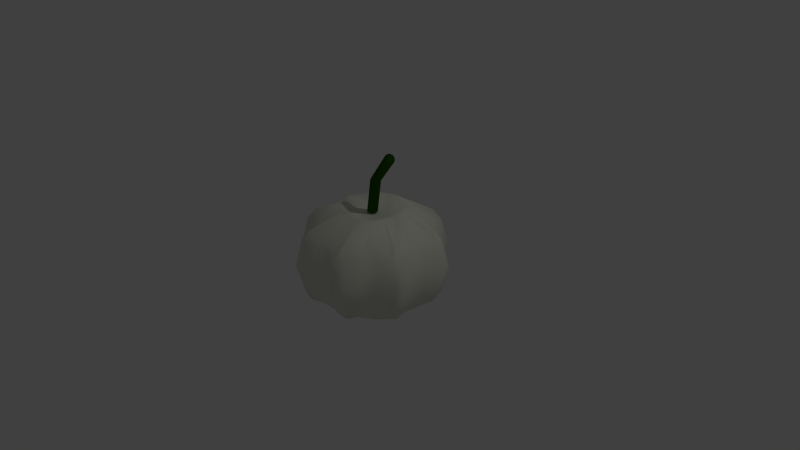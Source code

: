 # Source: pumpkin.blend  (saved by Blender 2.76.0; exported with 4.5.12 LTS)
import bpy
from mathutils import Matrix  # noqa: F401  (used for matrix-valued properties, if any)

bpy.ops.wm.read_factory_settings(use_empty=True)
scene = bpy.context.scene
scene.name = 'Scene'

# ---- collections
col_collection_1 = bpy.data.collections.new('Collection 1'); scene.collection.children.link(col_collection_1)

# ---- materials (node trees are filled in below, after node groups)
mat_green = bpy.data.materials.new('green')
mat_green.alpha_threshold = 0.0
mat_green.use_transparent_shadow = False
mat_green.diffuse_color = (0.02015, 0.09463, 0.0, 1.0)
mat_green.specular_color = (0.0, 0.1679, 0.0004994)
mat_green.roughness = 0.5
mat_body = bpy.data.materials.new('body')
mat_body.alpha_threshold = 0.0
mat_body.use_transparent_shadow = False
mat_body.diffuse_color = (0.7899, 0.8133, 0.694, 1.0)
mat_body.specular_color = (0.0, 0.0, 0.0)
mat_body.roughness = 0.5
mat_body.specular_intensity = 1.0

# ---- material node trees

# ---- world
world_world = bpy.data.worlds.new('World'); scene.world = world_world
world_world.color = (0.05088, 0.05088, 0.05088)
world_world.use_sun_shadow = False
world_world.sun_shadow_jitter_overblur = 0.0
world_world.cycles.sampling_method = 'MANUAL'
world_world.cycles.sample_map_resolution = 256

# ---- cameras
cam_camera = bpy.data.cameras.new('Camera')
cam_camera.clip_end = 100.0
cam_camera.lens = 35.0
cam_camera.sensor_width = 32.0
cam_camera.sensor_height = 18.0
cam_camera.ortho_scale = 7.314
cam_camera.dof.focus_distance = 0.0
cam_camera.dof.aperture_fstop = 128.0

# ---- lights
light_lamp = bpy.data.lights.new('Lamp', 'POINT')
light_lamp.transmission_factor = 0.0
light_lamp.cutoff_distance = 30.0
light_lamp.energy = 100.0
light_lamp.shadow_buffer_clip_start = 1.001
light_lamp.shadow_soft_size = 0.1
light_lamp.shadow_maximum_resolution = 0.006
light_lamp.use_absolute_resolution = True
light_lamp.cycles.use_multiple_importance_sampling = False

# ---- meshes
me_cylinder2_default = bpy.data.meshes.new('Cylinder2_default')
me_cylinder2_default.from_pydata([(0.3613, 1.363, -0.04835), (0.3561, 1.383, -0.06474), (0.3456, 1.406, -0.07273), (0.3313, 1.429, -0.07109), (0.3154, 1.447, -0.06007), (0.3003, 1.458, -0.04136), (0.2885, 1.461, -0.0178), (0.2815, 1.455, 0.007019), (0.2806, 1.44, 0.02932), (0.2858, 1.42, 0.04571), (0.2963, 1.397, 0.0537), (0.3106, 1.375, 0.05206), (0.3265, 1.357, 0.04104), (0.3415, 1.345, 0.02233), (0.3534, 1.343, -0.001226), (0.3604, 1.349, -0.02605), (0.2015, 1.086, 0.04349), (0.1944, 1.095, 0.01947), (0.1986, 1.079, 0.06897), (0.186, 1.076, 0.09203), (0.1658, 1.075, 0.1092), (0.1409, 1.079, 0.1178), (0.1152, 1.085, 0.1165), (0.09258, 1.094, 0.1056), (0.07647, 1.103, 0.08673), (0.06934, 1.112, 0.06271), (0.07227, 1.119, 0.03723), (0.08482, 1.122, 0.01417), (0.1051, 1.123, -0.00297), (0.13, 1.119, -0.01157), (0.1557, 1.113, -0.01033), (0.1783, 1.104, 0.0005744), (0.068, 0.6162, -3.234e-18), (0.06282, 0.6162, 0.02602), (0.04808, 0.6162, 0.04808), (0.02602, 0.6162, 0.06282), (-3.787e-17, 0.6162, 0.068), (-0.02602, 0.6162, 0.06282), (-0.04808, 0.6162, 0.04808), (-0.06282, 0.6162, 0.02602), (-0.068, 0.6162, 5.094e-18), (-0.06282, 0.6162, -0.02602), (-0.04808, 0.6162, -0.04808), (-0.02602, 0.6162, -0.06282), (-5.453e-17, 0.6162, -0.068), (0.02602, 0.6162, -0.06282), (0.04808, 0.6162, -0.04808), (0.06282, 0.6162, -0.02602)], [], [(0, 1, 2, 3, 4, 5, 6, 7, 8, 9, 10, 11, 12, 13, 14, 15), (0, 16, 17, 1), (15, 18, 16, 0), (14, 19, 18, 15), (13, 20, 19, 14), (12, 21, 20, 13), (11, 22, 21, 12), (10, 23, 22, 11), (9, 24, 23, 10), (8, 25, 24, 9), (7, 26, 25, 8), (6, 27, 26, 7), (5, 28, 27, 6), (4, 29, 28, 5), (3, 30, 29, 4), (2, 31, 30, 3), (1, 17, 31, 2), (32, 16, 18, 33), (33, 34, 35, 36, 37, 38, 39, 40, 41, 42, 43, 44, 45, 46, 47, 32), (33, 18, 19, 34), (34, 19, 20, 35), (35, 20, 21, 36), (36, 21, 22, 37), (37, 22, 23, 38), (38, 23, 24, 39), (39, 24, 25, 40), (40, 25, 26, 41), (41, 26, 27, 42), (42, 27, 28, 43), (43, 28, 29, 44), (44, 29, 30, 45), (45, 30, 31, 46), (46, 31, 17, 47), (47, 17, 16, 32)])
me_cylinder2_default.polygons.foreach_set('use_smooth', [True] * 34)
me_cylinder2_default.materials.append(mat_green)
me_cylinder2_default.materials.append(None)
me_cylinder2_default.use_remesh_preserve_volume = False
me_cylinder2_default.use_remesh_preserve_attributes = False
me_cylinder2_default.use_mirror_vertex_groups = False
me_cylinder2_default.update()
me_cylinder2_default.normals_split_custom_set([tuple(v) for v in zip(*[iter([0.9567, -0.2261, -0.1835, 0.8648, -0.1598, -0.476, 0.6986, -0.01503, -0.7154, 0.4531, 0.2007, -0.8686, 0.1416, 0.4626, -0.8752, -0.1788, 0.7071, -0.6841, -0.4137, 0.8539, -0.3158, -0.4925, 0.8613, 0.1248, -0.4028, 0.7526, 0.521, -0.1806, 0.5807, 0.7938, 0.1019, 0.399, 0.9113, 0.3703, 0.2407, 0.8972, 0.5918, 0.1087, 0.7987, 0.7673, -0.009613, 0.6412, 0.899, -0.1212, 0.4208, 0.9692, -0.2069, 0.1337, 0.9567, -0.2261, -0.1835, 0.8827, -0.4178, -0.2153, 0.7162, -0.3586, -0.5987, 0.8648, -0.1598, -0.476, 0.9692, -0.2069, 0.1337, 0.8993, -0.3893, 0.1991, 0.8827, -0.4178, -0.2153, 0.9567, -0.2261, -0.1835, 0.899, -0.1212, 0.4208, 0.7721, -0.306, 0.557, 0.8993, -0.3893, 0.1991, 0.9692, -0.2069, 0.1337, 0.7673, -0.009613, 0.6412, 0.5399, -0.1987, 0.8179, 0.7721, -0.306, 0.557, 0.899, -0.1212, 0.4208, 0.5918, 0.1087, 0.7987, 0.2367, -0.07605, 0.9686, 0.5399, -0.1987, 0.8179, 0.7673, -0.009613, 0.6412, 0.3703, 0.2407, 0.8972, -0.1061, 0.06049, 0.9925, 0.2367, -0.07605, 0.9686, 0.5918, 0.1087, 0.7987, 0.1019, 0.399, 0.9113, -0.4451, 0.201, 0.8726, -0.1061, 0.06049, 0.9925, 0.3703, 0.2407, 0.8972, -0.1806, 0.5807, 0.7938, -0.7223, 0.3236, 0.6112, -0.4451, 0.201, 0.8726, 0.1019, 0.399, 0.9113, -0.4028, 0.7526, 0.521, -0.8822, 0.4017, 0.2458, -0.7223, 0.3236, 0.6112, -0.1806, 0.5807, 0.7938, -0.4925, 0.8613, 0.1248, -0.8953, 0.4169, -0.1569, -0.8822, 0.4017, 0.2458, -0.4028, 0.7526, 0.521, -0.4137, 0.8539, -0.3158, -0.7677, 0.3655, -0.5264, -0.8953, 0.4169, -0.1569, -0.4925, 0.8613, 0.1248, -0.1788, 0.7071, -0.6841, -0.5302, 0.2559, -0.8084, -0.7677, 0.3655, -0.5264, -0.4137, 0.8539, -0.3158, 0.1416, 0.4626, -0.8752, -0.2229, 0.1045, -0.9692, -0.5302, 0.2559, -0.8084, -0.1788, 0.7071, -0.6841, 0.4531, 0.2007, -0.8686, 0.1138, -0.06696, -0.9912, -0.2229, 0.1045, -0.9692, 0.1416, 0.4626, -0.8752, 0.6986, -0.01503, -0.7154, 0.441, -0.2331, -0.8667, 0.1138, -0.06696, -0.9912, 0.4531, 0.2007, -0.8686, 0.8648, -0.1598, -0.476, 0.7162, -0.3586, -0.5987, 0.441, -0.2331, -0.8667, 0.6986, -0.01503, -0.7154, 0.7876, -0.6118, -0.07349, 0.8827, -0.4178, -0.2153, 0.8993, -0.3893, 0.1991, 0.7324, -0.6333, 0.2501, 0.7324, -0.6333, 0.2501, 0.5772, -0.628, 0.522, 0.3399, -0.598, 0.7259, 0.04197, -0.5469, 0.8362, -0.2841, -0.4807, 0.8296, -0.5942, -0.4076, 0.6934, -0.8355, -0.3374, 0.4338, -0.9559, -0.2815, 0.0836, -0.9214, -0.2505, -0.2971, -0.7315, -0.2515, -0.6338, -0.4234, -0.2851, -0.8599, -0.06017, -0.3454, -0.9365, 0.2886, -0.4214, -0.8597, 0.5651, -0.4994, -0.6568, 0.7349, -0.5661, -0.3733, 0.7876, -0.6118, -0.07349, 0.7324, -0.6333, 0.2501, 0.8993, -0.3893, 0.1991, 0.7721, -0.306, 0.557, 0.5772, -0.628, 0.522, 0.5772, -0.628, 0.522, 0.7721, -0.306, 0.557, 0.5399, -0.1987, 0.8179, 0.3399, -0.598, 0.7259, 0.3399, -0.598, 0.7259, 0.5399, -0.1987, 0.8179, 0.2367, -0.07605, 0.9686, 0.04197, -0.5469, 0.8362, 0.04197, -0.5469, 0.8362, 0.2367, -0.07605, 0.9686, -0.1061, 0.06049, 0.9925, -0.2841, -0.4807, 0.8296, -0.2841, -0.4807, 0.8296, -0.1061, 0.06049, 0.9925, -0.4451, 0.201, 0.8726, -0.5942, -0.4076, 0.6934, -0.5942, -0.4076, 0.6934, -0.4451, 0.201, 0.8726, -0.7223, 0.3236, 0.6112, -0.8355, -0.3374, 0.4338, -0.8355, -0.3374, 0.4338, -0.7223, 0.3236, 0.6112, -0.8822, 0.4017, 0.2458, -0.9559, -0.2815, 0.0836, -0.9559, -0.2815, 0.0836, -0.8822, 0.4017, 0.2458, -0.8953, 0.4169, -0.1569, -0.9214, -0.2505, -0.2971, -0.9214, -0.2505, -0.2971, -0.8953, 0.4169, -0.1569, -0.7677, 0.3655, -0.5264, -0.7315, -0.2515, -0.6338, -0.7315, -0.2515, -0.6338, -0.7677, 0.3655, -0.5264, -0.5302, 0.2559, -0.8084, -0.4234, -0.2851, -0.8599, -0.4234, -0.2851, -0.8599, -0.5302, 0.2559, -0.8084, -0.2229, 0.1045, -0.9692, -0.06017, -0.3454, -0.9365, -0.06017, -0.3454, -0.9365, -0.2229, 0.1045, -0.9692, 0.1138, -0.06696, -0.9912, 0.2886, -0.4214, -0.8597, 0.2886, -0.4214, -0.8597, 0.1138, -0.06696, -0.9912, 0.441, -0.2331, -0.8667, 0.5651, -0.4994, -0.6568, 0.5651, -0.4994, -0.6568, 0.441, -0.2331, -0.8667, 0.7162, -0.3586, -0.5987, 0.7349, -0.5661, -0.3733, 0.7349, -0.5661, -0.3733, 0.7162, -0.3586, -0.5987, 0.8827, -0.4178, -0.2153, 0.7876, -0.6118, -0.07349])] * 3)])
me_cylinder1_default = bpy.data.meshes.new('Cylinder1_default')
me_cylinder1_default.from_pydata([(0.3813, 0.6791, 0.1579), (0.2018, 0.5922, 0.0836), (0.1871, 0.5942, 0.1871), (0.3068, 0.684, 0.3068), (0.7538, 0.4976, 0.3122), (0.8674, 0.3701, 0.2872), (0.7931, 0.372, 0.0764), (0.6822, 0.5072, -1.403e-19), (0.4339, 0.684, -9.368e-19), (0.2645, 0.5942, -2.992e-17), (0.7931, 0.372, -0.0764), (0.8674, 0.3701, -0.2872), (0.7538, 0.4976, -0.3122), (0.3813, 0.6791, -0.1579), (0.2018, 0.5922, -0.0836), (0.8164, 0.3701, -0.4102), (0.6148, 0.372, -0.5068), (0.4824, 0.5072, -0.4824), (0.3068, 0.684, -0.3068), (0.1871, 0.5942, -0.1871), (0.5068, 0.372, -0.6148), (0.4102, 0.3701, -0.8164), (0.3122, 0.4976, -0.7538), (0.1579, 0.6791, -0.3813), (0.0836, 0.5922, -0.2018), (0.2872, 0.3701, -0.8674), (0.0764, 0.372, -0.7931), (-8.106e-17, 0.5072, -0.6822), (-5.349e-17, 0.684, -0.4339), (-2.451e-17, 0.5942, -0.2645), (-0.0764, 0.372, -0.7931), (-0.2872, 0.3701, -0.8674), (-0.3122, 0.4976, -0.7538), (-0.1579, 0.6791, -0.3813), (-0.0836, 0.5922, -0.2018), (-0.4102, 0.3701, -0.8164), (-0.5068, 0.372, -0.6148), (-0.4824, 0.5072, -0.4824), (-0.3068, 0.684, -0.3068), (-0.1871, 0.5942, -0.1871), (-0.6148, 0.372, -0.5068), (-0.8164, 0.3701, -0.4102), (-0.7538, 0.4976, -0.3122), (-0.3813, 0.6791, -0.1579), (-0.2018, 0.5922, -0.0836), (-0.8674, 0.3701, -0.2872), (-0.7931, 0.372, -0.0764), (-0.6822, 0.5072, 5.147e-17), (-0.4339, 0.684, 3.783e-17), (-0.2645, 0.5942, 1.274e-17), (-0.7931, 0.372, 0.0764), (-0.8674, 0.3701, 0.2872), (-0.7538, 0.4976, 0.3122), (-0.3813, 0.6791, 0.1579), (-0.2018, 0.5922, 0.0836), (-0.8164, 0.3701, 0.4102), (-0.6148, 0.372, 0.5068), (-0.4824, 0.5072, 0.4824), (-0.3068, 0.684, 0.3068), (-0.1871, 0.5942, 0.1871), (-0.5068, 0.372, 0.6148), (-0.4102, 0.3701, 0.8164), (-0.3122, 0.4976, 0.7538), (-0.1579, 0.6791, 0.3813), (-0.0836, 0.5922, 0.2018), (-0.2872, 0.3701, 0.8674), (-0.0764, 0.372, 0.7931), (4.009e-18, 0.5072, 0.6822), (2.842e-18, 0.684, 0.4339), (2.842e-18, 0.5942, 0.2645), (0.0764, 0.372, 0.7931), (0.2872, 0.3701, 0.8674), (0.3122, 0.4976, 0.7538), (0.1579, 0.6791, 0.3813), (0.0836, 0.5922, 0.2018), (0.4102, 0.3701, 0.8164), (0.5068, 0.372, 0.6148), (0.4824, 0.5072, 0.4824), (0.6148, 0.372, 0.5068), (0.8164, 0.3701, 0.4102), (0.1837, -0.6039, -3.862e-09), (0.7092, -0.5025, -3.756e-18), (0.7938, -0.3723, 0.0764), (0.8668, -0.3691, 0.287), (0.7721, -0.4898, 0.3198), (0.147, -0.6039, 0.06089), (0.1299, -0.6039, 0.1299), (0.06089, -0.6039, 0.147), (-4.967e-09, -0.6039, 0.1837), (-0.06089, -0.6039, 0.147), (-0.1299, -0.6039, 0.1299), (-0.147, -0.6039, 0.06089), (-0.1837, -0.6039, -8.829e-09), (-0.147, -0.6039, -0.06089), (-0.1299, -0.6039, -0.1299), (-0.06089, -0.6039, -0.147), (-8.515e-17, -0.6039, -0.1837), (0.06089, -0.6039, -0.147), (0.1299, -0.6039, -0.1299), (0.147, -0.6039, -0.06089), (0.8159, -0.3691, 0.41), (0.6153, -0.3723, 0.5073), (0.5015, -0.5025, 0.5015), (0.5073, -0.3723, 0.6153), (0.41, -0.3691, 0.8159), (0.3198, -0.4898, 0.7721), (0.287, -0.3691, 0.8668), (0.0764, -0.3723, 0.7938), (5.916e-18, -0.5025, 0.7092), (-0.0764, -0.3723, 0.7938), (-0.287, -0.3691, 0.8668), (-0.3198, -0.4898, 0.7721), (-0.41, -0.3691, 0.8159), (-0.5073, -0.3723, 0.6153), (-0.5015, -0.5025, 0.5015), (-0.6153, -0.3723, 0.5073), (-0.8159, -0.3691, 0.41), (-0.7721, -0.4898, 0.3198), (-0.8668, -0.3691, 0.287), (-0.7938, -0.3723, 0.0764), (-0.7092, -0.5025, 4.115e-17), (-0.7938, -0.3723, -0.0764), (-0.8668, -0.3691, -0.287), (-0.7721, -0.4898, -0.3198), (-0.8159, -0.3691, -0.41), (-0.6153, -0.3723, -0.5073), (-0.5015, -0.5025, -0.5015), (-0.5073, -0.3723, -0.6153), (-0.41, -0.3691, -0.8159), (-0.3198, -0.4898, -0.7721), (-0.287, -0.3691, -0.8668), (-0.0764, -0.3723, -0.7938), (-7.98e-17, -0.5025, -0.7092), (0.0764, -0.3723, -0.7938), (0.287, -0.3691, -0.8668), (0.3198, -0.4898, -0.7721), (0.41, -0.3691, -0.8159), (0.5073, -0.3723, -0.6153), (0.5015, -0.5025, -0.5015), (0.6153, -0.3723, -0.5073), (0.8159, -0.3691, -0.41), (0.7721, -0.4898, -0.3198), (0.8668, -0.3691, -0.287), (0.7938, -0.3723, -0.0764), (-0.5592, 0.0, 0.6942), (0.9601, 0.0, -0.3072), (0.5592, 0.0, -0.6942), (0.9601, 0.0, 0.3072), (0.8961, 0.0, 0.4617), (0.09551, 0.0, 0.8863), (-0.9601, 0.0, -0.3072), (-0.09551, 0.0, -0.8863), (0.3072, 0.0, 0.9601), (-0.5592, 0.0, -0.6942), (-0.3072, 0.0, 0.9601), (-0.9601, 0.0, 0.3072), (-0.3072, 0.0, -0.9601), (0.4617, 0.0, -0.8961), (0.8863, 0.0, 0.09551), (-0.4617, 0.0, -0.8961), (0.6942, 0.0, 0.5592), (-0.6942, 0.0, 0.5592), (-0.09551, 0.0, 0.8863), (-0.8863, 0.0, 0.09551), (0.8961, 0.0, -0.4617), (0.6942, 0.0, -0.5592), (-0.8961, 0.0, -0.4617), (0.4617, 0.0, 0.8961), (-0.4617, 0.0, 0.8961), (0.3072, 0.0, -0.9601), (-0.8961, 0.0, 0.4617), (0.8863, 0.0, -0.09551), (-0.8863, 0.0, -0.09551), (-0.6942, 0.0, -0.5592), (0.09551, 0.0, -0.8863), (0.5592, 0.0, 0.6942), (0.1936, -0.6594, -0.4673), (0.365, -0.6626, -0.365), (0.1936, -0.6594, 0.4673), (1.294e-17, -0.6626, 0.5162), (-0.4673, -0.6594, 0.1936), (-0.5162, -0.6626, -6.551e-10), (0.365, -0.6626, 0.365), (0.4673, -0.6594, -0.1936), (-0.365, -0.6626, 0.365), (-0.365, -0.6626, -0.365), (-0.1936, -0.6594, -0.4673), (0.4673, -0.6594, 0.1936), (-9.978e-17, -0.6626, -0.5162), (-0.4673, -0.6594, -0.1936), (-0.1936, -0.6594, 0.4673), (0.5162, -0.6626, -6.551e-10)], [], [(0, 1, 2, 3), (0, 4, 5, 6, 7, 8), (8, 9, 1, 0), (8, 7, 10, 11, 12, 13), (13, 14, 9, 8), (13, 12, 15, 16, 17, 18), (18, 19, 14, 13), (18, 17, 20, 21, 22, 23), (23, 24, 19, 18), (23, 22, 25, 26, 27, 28), (28, 29, 24, 23), (28, 27, 30, 31, 32, 33), (33, 34, 29, 28), (33, 32, 35, 36, 37, 38), (38, 39, 34, 33), (38, 37, 40, 41, 42, 43), (43, 44, 39, 38), (43, 42, 45, 46, 47, 48), (48, 49, 44, 43), (48, 47, 50, 51, 52, 53), (53, 54, 49, 48), (53, 52, 55, 56, 57, 58), (58, 59, 54, 53), (58, 57, 60, 61, 62, 63), (63, 64, 59, 58), (63, 62, 65, 66, 67, 68), (68, 69, 64, 63), (68, 67, 70, 71, 72, 73), (73, 74, 69, 68), (73, 72, 75, 76, 77, 3), (3, 2, 74, 73), (3, 77, 78, 79, 4, 0), (191, 81, 82, 83, 84, 187), (85, 86, 87, 88, 89, 90, 91, 92, 93, 94, 95, 96, 97, 98, 99, 80), (187, 84, 100, 101, 102, 182), (182, 102, 103, 104, 105, 178), (178, 105, 106, 107, 108, 179), (179, 108, 109, 110, 111, 190), (190, 111, 112, 113, 114, 184), (184, 114, 115, 116, 117, 180), (180, 117, 118, 119, 120, 181), (181, 120, 121, 122, 123, 189), (189, 123, 124, 125, 126, 185), (185, 126, 127, 128, 129, 186), (186, 129, 130, 131, 132, 188), (188, 132, 133, 134, 135, 176), (176, 135, 136, 137, 138, 177), (177, 138, 139, 140, 141, 183), (183, 141, 142, 143, 81, 191), (9, 14, 19, 24, 29, 34, 39, 44, 49, 54, 59, 64, 69, 74, 2, 1), (4, 79, 5), (71, 75, 72), (62, 61, 65), (154, 168, 112, 110), (51, 55, 52), (170, 155, 118, 116), (42, 41, 45), (32, 31, 35), (159, 156, 130, 128), (21, 25, 22), (11, 15, 12), (145, 171, 143, 142), (164, 145, 142, 140), (148, 147, 5, 79), (83, 100, 84), (147, 158, 6, 5), (152, 167, 75, 71), (105, 104, 106), (167, 175, 76, 75), (111, 110, 112), (154, 162, 66, 65), (116, 118, 117), (170, 161, 56, 55), (166, 150, 45, 41), (123, 122, 124), (150, 172, 46, 45), (129, 128, 130), (159, 153, 36, 35), (157, 169, 25, 21), (134, 136, 135), (169, 174, 26, 25), (140, 142, 141), (164, 165, 16, 15), (7, 6, 10), (77, 76, 78), (160, 101, 100, 148), (67, 66, 70), (149, 162, 109, 107), (149, 107, 106, 152), (56, 60, 57), (144, 113, 112, 168), (46, 50, 47), (163, 119, 118, 155), (36, 40, 37), (173, 125, 124, 166), (26, 30, 27), (151, 174, 133, 131), (151, 131, 130, 156), (17, 16, 20), (146, 165, 139, 137), (146, 137, 136, 157), (158, 171, 10, 6), (143, 82, 81), (175, 160, 78, 76), (102, 101, 103), (108, 107, 109), (161, 144, 60, 56), (113, 115, 114), (172, 163, 50, 46), (119, 121, 120), (153, 173, 40, 36), (126, 125, 127), (132, 131, 133), (138, 137, 139), (127, 125, 173, 153), (121, 119, 163, 172), (115, 113, 144, 161), (103, 101, 160, 175), (82, 143, 171, 158), (20, 146, 157, 21), (20, 16, 165, 146), (30, 151, 156, 31), (30, 26, 174, 151), (40, 173, 166, 41), (50, 163, 155, 51), (60, 144, 168, 61), (70, 149, 152, 71), (70, 66, 162, 149), (78, 160, 148, 79), (140, 139, 165, 164), (134, 133, 174, 169), (136, 134, 169, 157), (128, 127, 153, 159), (122, 121, 172, 150), (124, 122, 150, 166), (116, 115, 161, 170), (110, 109, 162, 154), (104, 103, 175, 167), (106, 104, 167, 152), (83, 82, 158, 147), (100, 83, 147, 148), (15, 11, 145, 164), (11, 10, 171, 145), (35, 31, 156, 159), (55, 51, 155, 170), (65, 61, 168, 154), (98, 97, 176, 177), (88, 87, 178, 179), (92, 91, 180, 181), (87, 86, 182, 178), (99, 98, 177, 183), (91, 90, 184, 180), (95, 94, 185, 186), (86, 85, 187, 182), (96, 95, 186, 188), (94, 93, 189, 185), (90, 89, 190, 184), (97, 96, 188, 176), (85, 80, 191, 187), (80, 99, 183, 191), (89, 88, 179, 190), (93, 92, 181, 189)])
me_cylinder1_default.polygons.foreach_set('use_smooth', [True] * 162)
_uv = me_cylinder1_default.uv_layers.new(name='UVMap')
_uv.uv.foreach_set('vector', [0.3666, 0.5944, 0.3171, 0.5944, 0.3366, 0.5697, 0.3671, 0.5564, 0.6391, 0.1511, 0.7579, 0.1152, 0.7695, 0.1234, 0.7607, 0.1579, 0.7423, 0.1708, 0.6841, 0.1697, 0.3671, 0.6324, 0.3366, 0.6191, 0.3171, 0.5944, 0.3666, 0.5944, 0.6841, 0.1697, 0.7423, 0.1708, 0.7603, 0.1844, 0.7678, 0.2191, 0.7559, 0.2269, 0.6384, 0.1868, 0.3388, 0.6576, 0.3032, 0.62, 0.3366, 0.6191, 0.3671, 0.6324, 0.6384, 0.1868, 0.7559, 0.2269, 0.7606, 0.2402, 0.7334, 0.2631, 0.7109, 0.2629, 0.6642, 0.2282, 0.3124, 0.6843, 0.3002, 0.6533, 0.3032, 0.62, 0.3388, 0.6576, 0.6642, 0.2282, 0.7109, 0.2629, 0.7176, 0.2844, 0.7035, 0.3171, 0.6893, 0.3164, 0.6171, 0.2155, 0.2751, 0.6826, 0.2752, 0.6313, 0.3002, 0.6533, 0.3124, 0.6843, 0.6171, 0.2155, 0.6893, 0.3164, 0.6854, 0.33, 0.6499, 0.3328, 0.6317, 0.3196, 0.6139, 0.2642, 0.2378, 0.6835, 0.2504, 0.6531, 0.2752, 0.6313, 0.2751, 0.6826, 0.6139, 0.2642, 0.6317, 0.3196, 0.6247, 0.3409, 0.5942, 0.3593, 0.5831, 0.3505, 0.5831, 0.2264, 0.2124, 0.6566, 0.2477, 0.6208, 0.2504, 0.6531, 0.2378, 0.6835, 0.5831, 0.2264, 0.5831, 0.3505, 0.5719, 0.3593, 0.5414, 0.3409, 0.5344, 0.3196, 0.5522, 0.2642, 0.1854, 0.6313, 0.2155, 0.6187, 0.2477, 0.6208, 0.2124, 0.6566, 0.5522, 0.2642, 0.5344, 0.3196, 0.5162, 0.3328, 0.4807, 0.33, 0.4768, 0.3164, 0.549, 0.2155, 0.1865, 0.5944, 0.2362, 0.5944, 0.2155, 0.6187, 0.1854, 0.6313, 0.549, 0.2155, 0.4768, 0.3164, 0.4626, 0.3171, 0.4485, 0.2844, 0.4552, 0.2629, 0.5019, 0.2282, 0.1854, 0.5575, 0.2155, 0.5701, 0.2362, 0.5944, 0.1865, 0.5944, 0.5019, 0.2282, 0.4552, 0.2629, 0.4327, 0.2631, 0.4055, 0.2402, 0.4102, 0.2269, 0.5277, 0.1868, 0.2124, 0.5322, 0.2477, 0.568, 0.2155, 0.5701, 0.1854, 0.5575, 0.5277, 0.1868, 0.4102, 0.2269, 0.3983, 0.2191, 0.4059, 0.1844, 0.4238, 0.1708, 0.482, 0.1697, 0.2378, 0.5052, 0.2504, 0.5357, 0.2477, 0.568, 0.2124, 0.5322, 0.482, 0.1697, 0.4238, 0.1708, 0.4054, 0.1579, 0.3966, 0.1234, 0.4082, 0.1152, 0.527, 0.1511, 0.2751, 0.5062, 0.2752, 0.5575, 0.2504, 0.5357, 0.2378, 0.5052, 0.527, 0.1511, 0.4082, 0.1152, 0.403, 0.102, 0.4293, 0.07794, 0.4522, 0.07705, 0.4998, 0.1106, 0.3124, 0.5045, 0.3002, 0.5355, 0.2752, 0.5575, 0.2751, 0.5062, 0.4998, 0.1106, 0.4522, 0.07705, 0.4439, 0.05555, 0.4554, 0.01912, 0.4717, 0.0167, 0.5453, 0.1237, 0.3388, 0.5312, 0.3032, 0.5688, 0.3002, 0.5355, 0.3124, 0.5045, 0.6208, 0.1237, 0.6944, 0.0167, 0.7108, 0.01912, 0.7222, 0.05555, 0.7139, 0.07705, 0.6663, 0.1106, 0.3671, 0.5564, 0.3366, 0.5697, 0.3032, 0.5688, 0.3388, 0.5312, 0.6663, 0.1106, 0.7139, 0.07705, 0.7368, 0.07794, 0.7632, 0.102, 0.7579, 0.1152, 0.6391, 0.1511, 0.3301, 0.1962, 0.3685, 0.1945, 0.3865, 0.2069, 0.3963, 0.2426, 0.3846, 0.2519, 0.3087, 0.2316, 0.1073, 0.597, 0.1095, 0.604, 0.103, 0.6073, 0.09964, 0.6139, 0.09263, 0.6116, 0.08563, 0.6139, 0.08229, 0.6073, 0.07573, 0.604, 0.07801, 0.597, 0.07573, 0.59, 0.08229, 0.5866, 0.08563, 0.5801, 0.09263, 0.5824, 0.09964, 0.5801, 0.103, 0.5866, 0.1095, 0.59, 0.3087, 0.2316, 0.3846, 0.2519, 0.3901, 0.2657, 0.3638, 0.2918, 0.3419, 0.2936, 0.3096, 0.2729, 0.3096, 0.2729, 0.3419, 0.2936, 0.3497, 0.3142, 0.3376, 0.35, 0.3219, 0.3516, 0.2718, 0.2888, 0.1246, 0.2888, 0.07451, 0.3516, 0.05888, 0.35, 0.04671, 0.3142, 0.05456, 0.2936, 0.08687, 0.2729, 0.08687, 0.2729, 0.05456, 0.2936, 0.03264, 0.2918, 0.006339, 0.2657, 0.01188, 0.2519, 0.08768, 0.2316, 0.08768, 0.2316, 0.01188, 0.2519, 0.0001483, 0.2426, 0.00991, 0.2069, 0.02796, 0.1945, 0.06634, 0.1962, 0.06634, 0.1962, 0.02796, 0.1945, 0.01107, 0.1806, 0.00447, 0.1442, 0.01696, 0.136, 0.0907, 0.1628, 0.0907, 0.1628, 0.01696, 0.136, 0.01267, 0.1217, 0.04114, 0.09801, 0.06303, 0.09822, 0.0935, 0.1216, 0.0935, 0.1216, 0.06303, 0.09822, 0.05717, 0.07712, 0.07265, 0.04351, 0.08759, 0.04396, 0.1326, 0.1082, 0.1326, 0.1082, 0.08759, 0.04396, 0.09228, 0.02977, 0.1292, 0.02672, 0.147, 0.03945, 0.1585, 0.07609, 0.1585, 0.07609, 0.147, 0.03945, 0.1543, 0.01881, 0.1862, 0.0001484, 0.1982, 0.009082, 0.1982, 0.08755, 0.1982, 0.08755, 0.1982, 0.009082, 0.2102, 0.0001483, 0.2422, 0.01881, 0.2495, 0.03945, 0.2379, 0.07609, 0.2379, 0.07609, 0.2495, 0.03945, 0.2673, 0.02672, 0.3041, 0.02977, 0.3088, 0.04396, 0.2638, 0.1082, 0.2638, 0.1082, 0.3088, 0.04396, 0.3238, 0.04351, 0.3393, 0.07712, 0.3334, 0.09822, 0.3029, 0.1216, 0.3029, 0.1216, 0.3334, 0.09822, 0.3553, 0.09801, 0.3838, 0.1217, 0.3795, 0.136, 0.3057, 0.1628, 0.3057, 0.1628, 0.3795, 0.136, 0.392, 0.1442, 0.3854, 0.1806, 0.3685, 0.1945, 0.3301, 0.1962, 0.3366, 0.6191, 0.3032, 0.62, 0.3002, 0.6533, 0.2752, 0.6313, 0.2504, 0.6531, 0.2477, 0.6208, 0.2155, 0.6187, 0.2362, 0.5944, 0.2155, 0.5701, 0.2477, 0.568, 0.2504, 0.5357, 0.2752, 0.5575, 0.3002, 0.5355, 0.3032, 0.5688, 0.3366, 0.5697, 0.3171, 0.5944, 0.7579, 0.1152, 0.7632, 0.102, 0.7695, 0.1234, 0.4554, 0.01912, 0.472, 0.0001483, 0.4717, 0.0167, 0.4082, 0.1152, 0.3966, 0.1234, 0.403, 0.102, 0.1251, 0.4358, 0.1496, 0.4358, 0.1496, 0.5042, 0.1251, 0.5042, 0.4055, 0.2402, 0.3983, 0.2191, 0.4102, 0.2269, 0.2501, 0.4358, 0.2746, 0.4358, 0.2746, 0.5042, 0.2501, 0.5042, 0.4768, 0.3164, 0.4807, 0.33, 0.4626, 0.3171, 0.5831, 0.3505, 0.5942, 0.3593, 0.5719, 0.3593, 0.5, 0.4358, 0.5245, 0.4358, 0.5245, 0.5042, 0.5, 0.5042, 0.7035, 0.3171, 0.6854, 0.33, 0.6893, 0.3164, 0.7678, 0.2191, 0.7606, 0.2402, 0.7559, 0.2269, 0.7744, 0.4358, 0.8116, 0.4358, 0.8116, 0.5042, 0.7744, 0.5042, 0.7499, 0.4358, 0.7744, 0.4358, 0.7744, 0.5042, 0.7499, 0.5042, 0.8994, 0.4358, 0.8749, 0.4358, 0.8749, 0.3674, 0.8994, 0.3674, 0.3963, 0.2426, 0.3901, 0.2657, 0.3846, 0.2519, 0.8749, 0.4358, 0.8377, 0.4358, 0.8377, 0.3674, 0.8749, 0.3674, 0.02467, 0.4358, 0.0001483, 0.4358, 0.0001483, 0.3674, 0.02467, 0.3674, 0.07451, 0.3516, 0.07707, 0.3671, 0.05888, 0.35, 0.9999, 0.4358, 0.9627, 0.4358, 0.9627, 0.3674, 0.9999, 0.3674, 0.01188, 0.2519, 0.006339, 0.2657, 0.0001483, 0.2426, 0.1251, 0.4358, 0.08797, 0.4358, 0.08797, 0.3674, 0.1251, 0.3674, 0.00447, 0.1442, 0.01267, 0.1217, 0.01696, 0.136, 0.2501, 0.4358, 0.2129, 0.4358, 0.2129, 0.3674, 0.2501, 0.3674, 0.3996, 0.4358, 0.375, 0.4358, 0.375, 0.3674, 0.3996, 0.3674, 0.08759, 0.04396, 0.07265, 0.04351, 0.09228, 0.02977, 0.375, 0.4358, 0.3379, 0.4358, 0.3379, 0.3674, 0.375, 0.3674, 0.1982, 0.009082, 0.1862, 0.0001484, 0.2102, 0.0001483, 0.5, 0.4358, 0.4629, 0.4358, 0.4629, 0.3674, 0.5, 0.3674, 0.6495, 0.4358, 0.625, 0.4358, 0.625, 0.3674, 0.6495, 0.3674, 0.3041, 0.02977, 0.3238, 0.04351, 0.3088, 0.04396, 0.625, 0.4358, 0.5878, 0.4358, 0.5878, 0.3674, 0.625, 0.3674, 0.3838, 0.1217, 0.392, 0.1442, 0.3795, 0.136, 0.7499, 0.4358, 0.7128, 0.4358, 0.7128, 0.3674, 0.7499, 0.3674, 0.7423, 0.1708, 0.7607, 0.1579, 0.7603, 0.1844, 0.7139, 0.07705, 0.7222, 0.05555, 0.7368, 0.07794, 0.9366, 0.4358, 0.9366, 0.5042, 0.8994, 0.5042, 0.8994, 0.4358, 0.4522, 0.07705, 0.4293, 0.07794, 0.4439, 0.05555, 0.06181, 0.4358, 0.08797, 0.4358, 0.08797, 0.5042, 0.06181, 0.5042, 0.06181, 0.4358, 0.06181, 0.5042, 0.02467, 0.5042, 0.02467, 0.4358, 0.4059, 0.1844, 0.4054, 0.1579, 0.4238, 0.1708, 0.1868, 0.4358, 0.1868, 0.5042, 0.1496, 0.5042, 0.1496, 0.4358, 0.4485, 0.2844, 0.4327, 0.2631, 0.4552, 0.2629, 0.3117, 0.4358, 0.3117, 0.5042, 0.2746, 0.5042, 0.2746, 0.4358, 0.5414, 0.3409, 0.5162, 0.3328, 0.5344, 0.3196, 0.4367, 0.4358, 0.4367, 0.5042, 0.3996, 0.5042, 0.3996, 0.4358, 0.6499, 0.3328, 0.6247, 0.3409, 0.6317, 0.3196, 0.5617, 0.4358, 0.5878, 0.4358, 0.5878, 0.5042, 0.5617, 0.5042, 0.5617, 0.4358, 0.5617, 0.5042, 0.5245, 0.5042, 0.5245, 0.4358, 0.7109, 0.2629, 0.7334, 0.2631, 0.7176, 0.2844, 0.6866, 0.4358, 0.7128, 0.4358, 0.7128, 0.5042, 0.6866, 0.5042, 0.6866, 0.4358, 0.6866, 0.5042, 0.6495, 0.5042, 0.6495, 0.4358, 0.8377, 0.4358, 0.8116, 0.4358, 0.8116, 0.3674, 0.8377, 0.3674, 0.3854, 0.1806, 0.3865, 0.2069, 0.3685, 0.1945, 0.9627, 0.4358, 0.9366, 0.4358, 0.9366, 0.3674, 0.9627, 0.3674, 0.3419, 0.2936, 0.3638, 0.2918, 0.3497, 0.3142, 0.05456, 0.2936, 0.04671, 0.3142, 0.03264, 0.2918, 0.2129, 0.4358, 0.1868, 0.4358, 0.1868, 0.3674, 0.2129, 0.3674, 0.00991, 0.2069, 0.01107, 0.1806, 0.02796, 0.1945, 0.3379, 0.4358, 0.3117, 0.4358, 0.3117, 0.3674, 0.3379, 0.3674, 0.04114, 0.09801, 0.05717, 0.07712, 0.06303, 0.09822, 0.4629, 0.4358, 0.4367, 0.4358, 0.4367, 0.3674, 0.4629, 0.3674, 0.147, 0.03945, 0.1292, 0.02672, 0.1543, 0.01881, 0.2495, 0.03945, 0.2422, 0.01881, 0.2673, 0.02672, 0.3334, 0.09822, 0.3393, 0.07712, 0.3553, 0.09801, 0.4629, 0.5042, 0.4367, 0.5042, 0.4367, 0.4358, 0.4629, 0.4358, 0.3379, 0.5042, 0.3117, 0.5042, 0.3117, 0.4358, 0.3379, 0.4358, 0.2129, 0.5042, 0.1868, 0.5042, 0.1868, 0.4358, 0.2129, 0.4358, 0.9627, 0.5042, 0.9366, 0.5042, 0.9366, 0.4358, 0.9627, 0.4358, 0.8377, 0.5042, 0.8116, 0.5042, 0.8116, 0.4358, 0.8377, 0.4358, 0.6866, 0.3674, 0.6866, 0.4358, 0.6495, 0.4358, 0.6495, 0.3674, 0.6866, 0.3674, 0.7128, 0.3674, 0.7128, 0.4358, 0.6866, 0.4358, 0.5617, 0.3674, 0.5617, 0.4358, 0.5245, 0.4358, 0.5245, 0.3674, 0.5617, 0.3674, 0.5878, 0.3674, 0.5878, 0.4358, 0.5617, 0.4358, 0.4367, 0.3674, 0.4367, 0.4358, 0.3996, 0.4358, 0.3996, 0.3674, 0.3117, 0.3674, 0.3117, 0.4358, 0.2746, 0.4358, 0.2746, 0.3674, 0.1868, 0.3674, 0.1868, 0.4358, 0.1496, 0.4358, 0.1496, 0.3674, 0.06181, 0.3674, 0.06181, 0.4358, 0.02467, 0.4358, 0.02467, 0.3674, 0.06181, 0.3674, 0.08797, 0.3674, 0.08797, 0.4358, 0.06181, 0.4358, 0.9366, 0.3674, 0.9366, 0.4358, 0.8994, 0.4358, 0.8994, 0.3674, 0.7499, 0.5042, 0.7128, 0.5042, 0.7128, 0.4358, 0.7499, 0.4358, 0.625, 0.5042, 0.5878, 0.5042, 0.5878, 0.4358, 0.625, 0.4358, 0.6495, 0.5042, 0.625, 0.5042, 0.625, 0.4358, 0.6495, 0.4358, 0.5, 0.5042, 0.4629, 0.5042, 0.4629, 0.4358, 0.5, 0.4358, 0.375, 0.5042, 0.3379, 0.5042, 0.3379, 0.4358, 0.375, 0.4358, 0.3996, 0.5042, 0.375, 0.5042, 0.375, 0.4358, 0.3996, 0.4358, 0.2501, 0.5042, 0.2129, 0.5042, 0.2129, 0.4358, 0.2501, 0.4358, 0.1251, 0.5042, 0.08797, 0.5042, 0.08797, 0.4358, 0.1251, 0.4358, 0.9999, 0.5042, 0.9627, 0.5042, 0.9627, 0.4358, 0.9999, 0.4358, 0.02467, 0.5042, 0.0001484, 0.5042, 0.0001483, 0.4358, 0.02467, 0.4358, 0.8749, 0.5042, 0.8377, 0.5042, 0.8377, 0.4358, 0.8749, 0.4358, 0.8994, 0.5042, 0.8749, 0.5042, 0.8749, 0.4358, 0.8994, 0.4358, 0.7499, 0.3674, 0.7744, 0.3674, 0.7744, 0.4358, 0.7499, 0.4358, 0.7744, 0.3674, 0.8116, 0.3674, 0.8116, 0.4358, 0.7744, 0.4358, 0.5, 0.3674, 0.5245, 0.3674, 0.5245, 0.4358, 0.5, 0.4358, 0.2501, 0.3674, 0.2746, 0.3674, 0.2746, 0.4358, 0.2501, 0.4358, 0.1251, 0.3674, 0.1496, 0.3674, 0.1496, 0.4358, 0.1251, 0.4358, 0.09964, 0.5801, 0.09263, 0.5824, 0.09263, 0.517, 0.1309, 0.5045, 0.09964, 0.6139, 0.103, 0.6073, 0.1492, 0.6536, 0.1309, 0.6895, 0.07573, 0.604, 0.08229, 0.6073, 0.03606, 0.6536, 0.0001483, 0.6353, 0.103, 0.6073, 0.1095, 0.604, 0.1851, 0.6353, 0.1492, 0.6536, 0.103, 0.5866, 0.09964, 0.5801, 0.1309, 0.5045, 0.1492, 0.5404, 0.08229, 0.6073, 0.08563, 0.6139, 0.05432, 0.6895, 0.03606, 0.6536, 0.08229, 0.5866, 0.07573, 0.59, 0.0001483, 0.5587, 0.03606, 0.5404, 0.1095, 0.604, 0.1073, 0.597, 0.1726, 0.597, 0.1851, 0.6353, 0.08563, 0.5801, 0.08229, 0.5866, 0.03606, 0.5404, 0.05432, 0.5045, 0.07573, 0.59, 0.07801, 0.597, 0.01262, 0.597, 0.0001483, 0.5587, 0.08563, 0.6139, 0.09263, 0.6116, 0.09263, 0.677, 0.05432, 0.6895, 0.09263, 0.5824, 0.08563, 0.5801, 0.05432, 0.5045, 0.09263, 0.517, 0.1073, 0.597, 0.1095, 0.59, 0.1851, 0.5587, 0.1726, 0.597, 0.1095, 0.59, 0.103, 0.5866, 0.1492, 0.5404, 0.1851, 0.5587, 0.09263, 0.6116, 0.09964, 0.6139, 0.1309, 0.6895, 0.09263, 0.677, 0.07801, 0.597, 0.07573, 0.604, 0.0001483, 0.6353, 0.01262, 0.597])
me_cylinder1_default.materials.append(mat_body)
me_cylinder1_default.use_remesh_preserve_volume = False
me_cylinder1_default.use_remesh_preserve_attributes = False
me_cylinder1_default.use_mirror_vertex_groups = False
me_cylinder1_default.update()
me_cylinder1_default.normals_split_custom_set([tuple(v) for v in zip(*[iter([0.3897, 0.9067, 0.1614, -0.2313, 0.9668, -0.1089, 0.02594, 0.9993, 0.02594, 0.1768, 0.9841, -0.01525, 0.3897, 0.9067, 0.1614, 0.5595, 0.7922, 0.2439, 0.9018, 0.4161, 0.1164, 0.8611, 0.4973, -0.1062, 0.6432, 0.7657, 5.04e-06, 0.1142, 0.9841, 0.1358, 0.1142, 0.9841, 0.1358, -0.007915, 0.9854, -0.1703, -0.2313, 0.9668, -0.1089, 0.3897, 0.9067, 0.1614, 0.1142, 0.9841, 0.1358, 0.6432, 0.7657, 5.04e-06, 0.862, 0.4974, 0.09774, 0.8781, 0.4556, -0.146, 0.566, 0.7904, -0.2344, 0.4018, 0.9125, 0.07671, 0.4018, 0.9125, 0.07671, -0.2406, 0.9668, 0.08659, -0.007915, 0.9854, -0.1703, 0.1142, 0.9841, 0.1358, 0.4018, 0.9125, 0.07671, 0.566, 0.7904, -0.2344, 0.72, 0.4161, -0.5554, 0.5338, 0.4973, -0.6839, 0.4548, 0.7657, -0.4548, 0.1768, 0.9841, 0.01525, 0.1768, 0.9841, 0.01525, -0.126, 0.9854, -0.1148, -0.2406, 0.9668, 0.08659, 0.4018, 0.9125, 0.07671, 0.1768, 0.9841, 0.01525, 0.4548, 0.7657, -0.4548, 0.6786, 0.4974, -0.5404, 0.5176, 0.4556, -0.7242, 0.2345, 0.7903, -0.566, 0.3384, 0.9125, -0.2299, 0.3384, 0.9125, -0.2299, -0.1089, 0.9668, 0.2313, -0.126, 0.9854, -0.1148, 0.1768, 0.9841, 0.01525, 0.3384, 0.9125, -0.2299, 0.2345, 0.7903, -0.566, 0.1164, 0.4161, -0.9018, -0.1062, 0.4973, -0.8611, 8.457e-06, 0.7657, -0.6432, 0.1358, 0.9841, -0.1142, 0.1358, 0.9841, -0.1142, -0.1703, 0.9854, 0.007915, -0.1089, 0.9668, 0.2313, 0.3384, 0.9125, -0.2299, 0.1358, 0.9841, -0.1142, 8.457e-06, 0.7657, -0.6432, 0.09774, 0.4974, -0.862, -0.1461, 0.4556, -0.8781, -0.2344, 0.7904, -0.566, 0.07671, 0.9125, -0.4018, 0.07671, 0.9125, -0.4018, 0.08659, 0.9668, 0.2406, -0.1703, 0.9854, 0.007915, 0.1358, 0.9841, -0.1142, 0.07671, 0.9125, -0.4018, -0.2344, 0.7904, -0.566, -0.5554, 0.4161, -0.72, -0.6839, 0.4973, -0.5338, -0.4548, 0.7657, -0.4548, 0.01525, 0.9841, -0.1768, 0.01525, 0.9841, -0.1768, -0.1148, 0.9854, 0.126, 0.08659, 0.9668, 0.2406, 0.07671, 0.9125, -0.4018, 0.01525, 0.9841, -0.1768, -0.4548, 0.7657, -0.4548, -0.5404, 0.4974, -0.6786, -0.7242, 0.4556, -0.5176, -0.566, 0.7903, -0.2345, -0.2299, 0.9125, -0.3384, -0.2299, 0.9125, -0.3384, 0.2313, 0.9668, 0.1089, -0.1148, 0.9854, 0.126, 0.01525, 0.9841, -0.1768, -0.2299, 0.9125, -0.3384, -0.566, 0.7903, -0.2345, -0.9018, 0.4161, -0.1164, -0.8611, 0.4973, 0.1062, -0.6432, 0.7657, 1.685e-06, -0.1142, 0.9841, -0.1358, -0.1142, 0.9841, -0.1358, 0.007915, 0.9854, 0.1703, 0.2313, 0.9668, 0.1089, -0.2299, 0.9125, -0.3384, -0.1142, 0.9841, -0.1358, -0.6432, 0.7657, 1.685e-06, -0.862, 0.4974, -0.09774, -0.8781, 0.4556, 0.146, -0.566, 0.7904, 0.2344, -0.4018, 0.9125, -0.07671, -0.4018, 0.9125, -0.07671, 0.2406, 0.9668, -0.08659, 0.007915, 0.9854, 0.1703, -0.1142, 0.9841, -0.1358, -0.4018, 0.9125, -0.07671, -0.566, 0.7904, 0.2344, -0.72, 0.4161, 0.5554, -0.5338, 0.4973, 0.6839, -0.4548, 0.7657, 0.4548, -0.1768, 0.9841, -0.01525, -0.1768, 0.9841, -0.01525, 0.126, 0.9854, 0.1148, 0.2406, 0.9668, -0.08659, -0.4018, 0.9125, -0.07671, -0.1768, 0.9841, -0.01525, -0.4548, 0.7657, 0.4548, -0.6786, 0.4974, 0.5404, -0.5176, 0.4556, 0.7242, -0.2344, 0.7904, 0.566, -0.3384, 0.9125, 0.2299, -0.3384, 0.9125, 0.2299, 0.1089, 0.9668, -0.2313, 0.126, 0.9854, 0.1148, -0.1768, 0.9841, -0.01525, -0.3384, 0.9125, 0.2299, -0.2344, 0.7904, 0.566, -0.1164, 0.4161, 0.9018, 0.1062, 0.4973, 0.8611, 8.409e-06, 0.7657, 0.6432, -0.1358, 0.9841, 0.1142, -0.1358, 0.9841, 0.1142, 0.1703, 0.9854, -0.007915, 0.1089, 0.9668, -0.2313, -0.3384, 0.9125, 0.2299, -0.1358, 0.9841, 0.1142, 8.409e-06, 0.7657, 0.6432, -0.09774, 0.4974, 0.862, 0.146, 0.4556, 0.8781, 0.2344, 0.7904, 0.566, -0.07671, 0.9125, 0.4018, -0.07671, 0.9125, 0.4018, -0.08659, 0.9668, -0.2406, 0.1703, 0.9854, -0.007915, -0.1358, 0.9841, 0.1142, -0.07671, 0.9125, 0.4018, 0.2344, 0.7904, 0.566, 0.5554, 0.4161, 0.72, 0.6839, 0.4973, 0.5338, 0.4548, 0.7657, 0.4548, 0.1768, 0.9841, -0.01525, 0.1768, 0.9841, -0.01525, 0.02594, 0.9993, 0.02594, -0.08659, 0.9668, -0.2406, -0.07671, 0.9125, 0.4018, 0.1768, 0.9841, -0.01525, 0.4548, 0.7657, 0.4548, 0.5404, 0.4974, 0.6786, 0.7242, 0.4556, 0.5176, 0.5595, 0.7922, 0.2439, 0.3897, 0.9067, 0.1614, 0.3256, -0.9455, -9.544e-07, 0.6945, -0.7195, -0.00136, 0.8781, -0.4679, -0.1002, 0.8853, -0.4468, 0.129, 0.6139, -0.7473, 0.2543, 0.3776, -0.9212, 0.09438, -0.197, -0.9801, -0.02564, -0.08451, -0.9929, -0.08337, -0.002956, -0.9992, 0.0389, -0.0008115, -0.9929, -0.1187, -0.0296, -0.9992, 0.02542, 0.08337, -0.9929, -0.08451, -0.0389, -0.9992, -0.002956, 0.1187, -0.9929, -0.0008115, -0.02542, -0.9992, -0.0296, 0.08451, -0.9929, 0.08337, 0.002956, -0.9992, -0.0389, 0.0008115, -0.9929, 0.1187, 0.0296, -0.9992, -0.02542, -0.08337, -0.9929, 0.08451, 0.0389, -0.9992, 0.002956, -0.1062, -0.9943, -0.007164, 0.3776, -0.9212, 0.09438, 0.6139, -0.7473, 0.2543, 0.7194, -0.414, 0.5578, 0.546, -0.4686, 0.6944, 0.4912, -0.7194, 0.4912, 0.2469, -0.9399, 0.2359, 0.2469, -0.9399, 0.2359, 0.4912, -0.7194, 0.4912, 0.6918, -0.4679, 0.5501, 0.5348, -0.4468, 0.7172, 0.2543, -0.7473, 0.6139, 0.07225, -0.99, 0.1212, 0.07225, -0.99, 0.1212, 0.2543, -0.7473, 0.6139, 0.1142, -0.414, 0.9031, -0.1049, -0.4686, 0.8771, -8.592e-07, -0.7194, 0.6946, 0.007721, -0.9399, 0.3414, 0.007721, -0.9399, 0.3414, -8.592e-07, -0.7194, 0.6946, 0.1002, -0.4679, 0.8781, -0.129, -0.4468, 0.8853, -0.2543, -0.7473, 0.6139, -0.03465, -0.99, 0.1368, -0.03465, -0.99, 0.1368, -0.2543, -0.7473, 0.6139, -0.5578, -0.414, 0.7194, -0.6944, -0.4686, 0.546, -0.4912, -0.7194, 0.4912, -0.2359, -0.9399, 0.2469, -0.2359, -0.9399, 0.2469, -0.4912, -0.7194, 0.4912, -0.5501, -0.4679, 0.6918, -0.7172, -0.4468, 0.5348, -0.6139, -0.7473, 0.2543, -0.1212, -0.99, 0.07225, -0.1212, -0.99, 0.07225, -0.6139, -0.7473, 0.2543, -0.9031, -0.414, 0.1142, -0.8771, -0.4686, -0.1049, -0.6947, -0.7193, -8.667e-07, -0.3414, -0.9399, 0.007721, -0.3414, -0.9399, 0.007721, -0.6947, -0.7193, -8.667e-07, -0.8781, -0.4679, 0.1002, -0.8853, -0.4468, -0.129, -0.6139, -0.7473, -0.2543, -0.1368, -0.99, -0.03465, -0.1368, -0.99, -0.03465, -0.6139, -0.7473, -0.2543, -0.7194, -0.414, -0.5578, -0.546, -0.4686, -0.6944, -0.4912, -0.7194, -0.4912, -0.2469, -0.9399, -0.2359, -0.2469, -0.9399, -0.2359, -0.4912, -0.7194, -0.4912, -0.6918, -0.4679, -0.5501, -0.5348, -0.4468, -0.7172, -0.2543, -0.7473, -0.6139, -0.07225, -0.99, -0.1212, -0.07225, -0.99, -0.1212, -0.2543, -0.7473, -0.6139, -0.1142, -0.414, -0.9031, 0.1049, -0.4686, -0.8771, 8.862e-07, -0.7194, -0.6946, -0.007721, -0.9399, -0.3414, -0.007721, -0.9399, -0.3414, 8.862e-07, -0.7194, -0.6946, -0.1002, -0.4679, -0.8781, 0.129, -0.4468, -0.8853, 0.2543, -0.7473, -0.6139, 0.03465, -0.99, -0.1368, 0.03465, -0.99, -0.1368, 0.2543, -0.7473, -0.6139, 0.5578, -0.414, -0.7194, 0.6944, -0.4686, -0.546, 0.4912, -0.7194, -0.4912, 0.2359, -0.9399, -0.2469, 0.2359, -0.9399, -0.2469, 0.4912, -0.7194, -0.4912, 0.5501, -0.4679, -0.6918, 0.7172, -0.4468, -0.5348, 0.6139, -0.7473, -0.2543, 0.1212, -0.99, -0.07225, 0.1212, -0.99, -0.07225, 0.6139, -0.7473, -0.2543, 0.9031, -0.414, -0.1142, 0.8771, -0.4686, 0.1049, 0.6945, -0.7195, -0.00136, 0.3256, -0.9455, -9.544e-07, -0.007915, 0.9854, -0.1703, -0.2406, 0.9668, 0.08659, -0.126, 0.9854, -0.1148, -0.1089, 0.9668, 0.2313, -0.1703, 0.9854, 0.007915, 0.08659, 0.9668, 0.2406, -0.1148, 0.9854, 0.126, 0.2313, 0.9668, 0.1089, 0.007915, 0.9854, 0.1703, 0.2406, 0.9668, -0.08659, 0.126, 0.9854, 0.1148, 0.1089, 0.9668, -0.2313, 0.1703, 0.9854, -0.007915, -0.08659, 0.9668, -0.2406, 0.02594, 0.9993, 0.02594, -0.2313, 0.9668, -0.1089, 0.5595, 0.7922, 0.2439, 0.7242, 0.4556, 0.5176, 0.9018, 0.4161, 0.1164, 0.146, 0.4556, 0.8781, 0.5554, 0.4161, 0.72, 0.2344, 0.7904, 0.566, -0.2344, 0.7904, 0.566, -0.5176, 0.4556, 0.7242, -0.1164, 0.4161, 0.9018, -0.007793, 0.07773, 0.9969, -0.7264, 0.04989, 0.6855, -0.5578, -0.414, 0.7194, -0.129, -0.4468, 0.8853, -0.8781, 0.4556, 0.146, -0.72, 0.4161, 0.5554, -0.566, 0.7904, 0.2344, -0.7104, 0.07779, 0.6994, -0.9983, 0.04986, -0.02884, -0.9031, -0.414, 0.1142, -0.7172, -0.4468, 0.5348, -0.566, 0.7903, -0.2345, -0.7242, 0.4556, -0.5176, -0.9018, 0.4161, -0.1164, -0.2344, 0.7904, -0.566, -0.1461, 0.4556, -0.8781, -0.5554, 0.4161, -0.72, -0.6994, 0.07779, -0.7104, 0.02889, 0.04989, -0.9983, -0.1142, -0.414, -0.9031, -0.5348, -0.4468, -0.7172, 0.5176, 0.4556, -0.7242, 0.1164, 0.4161, -0.9018, 0.2345, 0.7903, -0.566, 0.8781, 0.4556, -0.146, 0.72, 0.4161, -0.5554, 0.566, 0.7904, -0.2344, 0.9939, 0.0689, -0.08574, 0.9795, 0.009348, 0.2014, 0.8771, -0.4686, 0.1049, 0.9031, -0.414, -0.1142, 0.7104, 0.07779, -0.6994, 0.9939, 0.0689, -0.08574, 0.9031, -0.414, -0.1142, 0.7172, -0.4468, -0.5348, 0.699, -0.07012, 0.7117, 0.9987, -0.03468, -0.03843, 0.9018, 0.4161, 0.1164, 0.7242, 0.4556, 0.5176, 0.8853, -0.4468, 0.129, 0.7194, -0.414, 0.5578, 0.6139, -0.7473, 0.2543, 0.9987, -0.03468, -0.03843, 0.9799, -0.01393, -0.1989, 0.8611, 0.4973, -0.1062, 0.9018, 0.4161, 0.1164, -0.008968, -0.07007, 0.9975, 0.7334, -0.0347, 0.6789, 0.5554, 0.4161, 0.72, 0.146, 0.4556, 0.8781, 0.2543, -0.7473, 0.6139, 0.5348, -0.4468, 0.7172, 0.1142, -0.414, 0.9031, 0.7334, -0.0347, 0.6789, 0.8336, -0.01393, 0.5522, 0.6839, 0.4973, 0.5338, 0.5554, 0.4161, 0.72, -0.2543, -0.7473, 0.6139, -0.129, -0.4468, 0.8853, -0.5578, -0.414, 0.7194, -0.007793, 0.07773, 0.9969, 0.1989, -0.01393, 0.9799, 0.1062, 0.4973, 0.8611, -0.1164, 0.4161, 0.9018, -0.7172, -0.4468, 0.5348, -0.9031, -0.414, 0.1142, -0.6139, -0.7473, 0.2543, -0.7104, 0.07779, 0.6994, -0.5522, -0.01393, 0.8336, -0.5338, 0.4973, 0.6839, -0.72, 0.4161, 0.5554, -0.699, -0.07012, -0.7117, -0.9987, -0.03468, 0.03843, -0.9018, 0.4161, -0.1164, -0.7242, 0.4556, -0.5176, -0.6139, -0.7473, -0.2543, -0.8853, -0.4468, -0.129, -0.7194, -0.414, -0.5578, -0.9987, -0.03468, 0.03843, -0.9799, -0.01393, 0.1989, -0.8611, 0.4973, 0.1062, -0.9018, 0.4161, -0.1164, -0.2543, -0.7473, -0.6139, -0.5348, -0.4468, -0.7172, -0.1142, -0.414, -0.9031, -0.6994, 0.07779, -0.7104, -0.8336, -0.01393, -0.5522, -0.6839, 0.4973, -0.5338, -0.5554, 0.4161, -0.72, 0.7117, -0.07012, -0.699, -0.03843, -0.03468, -0.9987, 0.1164, 0.4161, -0.9018, 0.5176, 0.4556, -0.7242, 0.129, -0.4468, -0.8853, 0.5578, -0.414, -0.7194, 0.2543, -0.7473, -0.6139, -0.03843, -0.03468, -0.9987, -0.1989, -0.01393, -0.9799, -0.1062, 0.4973, -0.8611, 0.1164, 0.4161, -0.9018, 0.7172, -0.4468, -0.5348, 0.9031, -0.414, -0.1142, 0.6139, -0.7473, -0.2543, 0.7104, 0.07779, -0.6994, 0.5522, -0.01393, -0.8336, 0.5338, 0.4973, -0.6839, 0.72, 0.4161, -0.5554, 0.6432, 0.7657, 5.04e-06, 0.8611, 0.4973, -0.1062, 0.862, 0.4974, 0.09774, 0.4548, 0.7657, 0.4548, 0.6839, 0.4973, 0.5338, 0.5404, 0.4974, 0.6786, 0.5501, 0.009348, 0.835, 0.546, -0.4686, 0.6944, 0.7194, -0.414, 0.5578, 0.699, -0.07012, 0.7117, 8.409e-06, 0.7657, 0.6432, 0.1062, 0.4973, 0.8611, -0.09774, 0.4974, 0.862, -0.1698, 0.02678, 0.9851, 0.1989, -0.01393, 0.9799, 0.1002, -0.4679, 0.8781, -0.1049, -0.4686, 0.8771, -0.1698, 0.02678, 0.9851, -0.1049, -0.4686, 0.8771, 0.1142, -0.414, 0.9031, -0.008968, -0.07007, 0.9975, -0.5338, 0.4973, 0.6839, -0.6786, 0.4974, 0.5404, -0.4548, 0.7657, 0.4548, -0.835, 0.009348, 0.5501, -0.6944, -0.4686, 0.546, -0.5578, -0.414, 0.7194, -0.7264, 0.04989, 0.6855, -0.8611, 0.4973, 0.1062, -0.862, 0.4974, -0.09774, -0.6432, 0.7657, 1.685e-06, -0.9795, 0.009348, -0.2014, -0.8771, -0.4686, -0.1049, -0.9031, -0.414, 0.1142, -0.9983, 0.04986, -0.02884, -0.6839, 0.4973, -0.5338, -0.5404, 0.4974, -0.6786, -0.4548, 0.7657, -0.4548, -0.5501, 0.009348, -0.835, -0.546, -0.4686, -0.6944, -0.7194, -0.414, -0.5578, -0.699, -0.07012, -0.7117, -0.1062, 0.4973, -0.8611, 0.09774, 0.4974, -0.862, 8.457e-06, 0.7657, -0.6432, 0.1698, 0.02678, -0.9851, -0.1989, -0.01393, -0.9799, -0.1002, -0.4679, -0.8781, 0.1049, -0.4686, -0.8771, 0.1698, 0.02678, -0.9851, 0.1049, -0.4686, -0.8771, -0.1142, -0.414, -0.9031, 0.02889, 0.04989, -0.9983, 0.4548, 0.7657, -0.4548, 0.5338, 0.4973, -0.6839, 0.6786, 0.4974, -0.5404, 0.8166, 0.02678, -0.5765, 0.5522, -0.01393, -0.8336, 0.5501, -0.4679, -0.6918, 0.6944, -0.4686, -0.546, 0.8166, 0.02678, -0.5765, 0.6944, -0.4686, -0.546, 0.5578, -0.414, -0.7194, 0.7117, -0.07012, -0.699, 0.9799, -0.01393, -0.1989, 0.9795, 0.009348, 0.2014, 0.862, 0.4974, 0.09774, 0.8611, 0.4973, -0.1062, 0.8771, -0.4686, 0.1049, 0.8781, -0.4679, -0.1002, 0.6945, -0.7195, -0.00136, 0.8336, -0.01393, 0.5522, 0.5501, 0.009348, 0.835, 0.5404, 0.4974, 0.6786, 0.6839, 0.4973, 0.5338, 0.4912, -0.7194, 0.4912, 0.546, -0.4686, 0.6944, 0.6918, -0.4679, 0.5501, -8.592e-07, -0.7194, 0.6946, -0.1049, -0.4686, 0.8771, 0.1002, -0.4679, 0.8781, -0.5522, -0.01393, 0.8336, -0.835, 0.009348, 0.5501, -0.6786, 0.4974, 0.5404, -0.5338, 0.4973, 0.6839, -0.6944, -0.4686, 0.546, -0.5501, -0.4679, 0.6918, -0.4912, -0.7194, 0.4912, -0.9799, -0.01393, 0.1989, -0.9795, 0.009348, -0.2014, -0.862, 0.4974, -0.09774, -0.8611, 0.4973, 0.1062, -0.8771, -0.4686, -0.1049, -0.8781, -0.4679, 0.1002, -0.6947, -0.7193, -8.667e-07, -0.8336, -0.01393, -0.5522, -0.5501, 0.009348, -0.835, -0.5404, 0.4974, -0.6786, -0.6839, 0.4973, -0.5338, -0.4912, -0.7194, -0.4912, -0.546, -0.4686, -0.6944, -0.6918, -0.4679, -0.5501, 8.862e-07, -0.7194, -0.6946, 0.1049, -0.4686, -0.8771, -0.1002, -0.4679, -0.8781, 0.4912, -0.7194, -0.4912, 0.6944, -0.4686, -0.546, 0.5501, -0.4679, -0.6918, -0.6918, -0.4679, -0.5501, -0.546, -0.4686, -0.6944, -0.5501, 0.009348, -0.835, -0.8336, -0.01393, -0.5522, -0.8781, -0.4679, 0.1002, -0.8771, -0.4686, -0.1049, -0.9795, 0.009348, -0.2014, -0.9799, -0.01393, 0.1989, -0.5501, -0.4679, 0.6918, -0.6944, -0.4686, 0.546, -0.835, 0.009348, 0.5501, -0.5522, -0.01393, 0.8336, 0.6918, -0.4679, 0.5501, 0.546, -0.4686, 0.6944, 0.5501, 0.009348, 0.835, 0.8336, -0.01393, 0.5522, 0.8781, -0.4679, -0.1002, 0.8771, -0.4686, 0.1049, 0.9795, 0.009348, 0.2014, 0.9799, -0.01393, -0.1989, 0.6786, 0.4974, -0.5404, 0.8166, 0.02678, -0.5765, 0.7117, -0.07012, -0.699, 0.5176, 0.4556, -0.7242, 0.6786, 0.4974, -0.5404, 0.5338, 0.4973, -0.6839, 0.5522, -0.01393, -0.8336, 0.8166, 0.02678, -0.5765, 0.09774, 0.4974, -0.862, 0.1698, 0.02678, -0.9851, 0.02889, 0.04989, -0.9983, -0.1461, 0.4556, -0.8781, 0.09774, 0.4974, -0.862, -0.1062, 0.4973, -0.8611, -0.1989, -0.01393, -0.9799, 0.1698, 0.02678, -0.9851, -0.5404, 0.4974, -0.6786, -0.5501, 0.009348, -0.835, -0.699, -0.07012, -0.7117, -0.7242, 0.4556, -0.5176, -0.862, 0.4974, -0.09774, -0.9795, 0.009348, -0.2014, -0.9983, 0.04986, -0.02884, -0.8781, 0.4556, 0.146, -0.6786, 0.4974, 0.5404, -0.835, 0.009348, 0.5501, -0.7264, 0.04989, 0.6855, -0.5176, 0.4556, 0.7242, -0.09774, 0.4974, 0.862, -0.1698, 0.02678, 0.9851, -0.008968, -0.07007, 0.9975, 0.146, 0.4556, 0.8781, -0.09774, 0.4974, 0.862, 0.1062, 0.4973, 0.8611, 0.1989, -0.01393, 0.9799, -0.1698, 0.02678, 0.9851, 0.5404, 0.4974, 0.6786, 0.5501, 0.009348, 0.835, 0.699, -0.07012, 0.7117, 0.7242, 0.4556, 0.5176, 0.7172, -0.4468, -0.5348, 0.5501, -0.4679, -0.6918, 0.5522, -0.01393, -0.8336, 0.7104, 0.07779, -0.6994, 0.129, -0.4468, -0.8853, -0.1002, -0.4679, -0.8781, -0.1989, -0.01393, -0.9799, -0.03843, -0.03468, -0.9987, 0.5578, -0.414, -0.7194, 0.129, -0.4468, -0.8853, -0.03843, -0.03468, -0.9987, 0.7117, -0.07012, -0.699, -0.5348, -0.4468, -0.7172, -0.6918, -0.4679, -0.5501, -0.8336, -0.01393, -0.5522, -0.6994, 0.07779, -0.7104, -0.8853, -0.4468, -0.129, -0.8781, -0.4679, 0.1002, -0.9799, -0.01393, 0.1989, -0.9987, -0.03468, 0.03843, -0.7194, -0.414, -0.5578, -0.8853, -0.4468, -0.129, -0.9987, -0.03468, 0.03843, -0.699, -0.07012, -0.7117, -0.7172, -0.4468, 0.5348, -0.5501, -0.4679, 0.6918, -0.5522, -0.01393, 0.8336, -0.7104, 0.07779, 0.6994, -0.129, -0.4468, 0.8853, 0.1002, -0.4679, 0.8781, 0.1989, -0.01393, 0.9799, -0.007793, 0.07773, 0.9969, 0.5348, -0.4468, 0.7172, 0.6918, -0.4679, 0.5501, 0.8336, -0.01393, 0.5522, 0.7334, -0.0347, 0.6789, 0.1142, -0.414, 0.9031, 0.5348, -0.4468, 0.7172, 0.7334, -0.0347, 0.6789, -0.008968, -0.07007, 0.9975, 0.8853, -0.4468, 0.129, 0.8781, -0.4679, -0.1002, 0.9799, -0.01393, -0.1989, 0.9987, -0.03468, -0.03843, 0.7194, -0.414, 0.5578, 0.8853, -0.4468, 0.129, 0.9987, -0.03468, -0.03843, 0.699, -0.07012, 0.7117, 0.72, 0.4161, -0.5554, 0.8781, 0.4556, -0.146, 0.9939, 0.0689, -0.08574, 0.7104, 0.07779, -0.6994, 0.8781, 0.4556, -0.146, 0.862, 0.4974, 0.09774, 0.9795, 0.009348, 0.2014, 0.9939, 0.0689, -0.08574, -0.5554, 0.4161, -0.72, -0.1461, 0.4556, -0.8781, 0.02889, 0.04989, -0.9983, -0.6994, 0.07779, -0.7104, -0.72, 0.4161, 0.5554, -0.8781, 0.4556, 0.146, -0.9983, 0.04986, -0.02884, -0.7104, 0.07779, 0.6994, -0.1164, 0.4161, 0.9018, -0.5176, 0.4556, 0.7242, -0.7264, 0.04989, 0.6855, -0.007793, 0.07773, 0.9969, -0.08337, -0.9929, 0.08451, 0.0296, -0.9992, -0.02542, 0.03465, -0.99, -0.1368, 0.2359, -0.9399, -0.2469, -0.0008115, -0.9929, -0.1187, -0.002956, -0.9992, 0.0389, 0.07225, -0.99, 0.1212, 0.007721, -0.9399, 0.3414, 0.1187, -0.9929, -0.0008115, -0.0389, -0.9992, -0.002956, -0.1212, -0.99, 0.07225, -0.3414, -0.9399, 0.007721, -0.002956, -0.9992, 0.0389, -0.08451, -0.9929, -0.08337, 0.2469, -0.9399, 0.2359, 0.07225, -0.99, 0.1212, 0.0389, -0.9992, 0.002956, -0.08337, -0.9929, 0.08451, 0.2359, -0.9399, -0.2469, 0.1212, -0.99, -0.07225, -0.0389, -0.9992, -0.002956, 0.08337, -0.9929, -0.08451, -0.2359, -0.9399, 0.2469, -0.1212, -0.99, 0.07225, 0.002956, -0.9992, -0.0389, 0.08451, -0.9929, 0.08337, -0.2469, -0.9399, -0.2359, -0.07225, -0.99, -0.1212, -0.08451, -0.9929, -0.08337, -0.197, -0.9801, -0.02564, 0.3776, -0.9212, 0.09438, 0.2469, -0.9399, 0.2359, 0.0008115, -0.9929, 0.1187, 0.002956, -0.9992, -0.0389, -0.07225, -0.99, -0.1212, -0.007721, -0.9399, -0.3414, 0.08451, -0.9929, 0.08337, -0.02542, -0.9992, -0.0296, -0.1368, -0.99, -0.03465, -0.2469, -0.9399, -0.2359, 0.08337, -0.9929, -0.08451, -0.0296, -0.9992, 0.02542, -0.03465, -0.99, 0.1368, -0.2359, -0.9399, 0.2469, 0.0296, -0.9992, -0.02542, 0.0008115, -0.9929, 0.1187, -0.007721, -0.9399, -0.3414, 0.03465, -0.99, -0.1368, -0.197, -0.9801, -0.02564, -0.1062, -0.9943, -0.007164, 0.3256, -0.9455, -9.544e-07, 0.3776, -0.9212, 0.09438, -0.1062, -0.9943, -0.007164, 0.0389, -0.9992, 0.002956, 0.1212, -0.99, -0.07225, 0.3256, -0.9455, -9.544e-07, -0.0296, -0.9992, 0.02542, -0.0008115, -0.9929, -0.1187, 0.007721, -0.9399, 0.3414, -0.03465, -0.99, 0.1368, -0.02542, -0.9992, -0.0296, 0.1187, -0.9929, -0.0008115, -0.3414, -0.9399, 0.007721, -0.1368, -0.99, -0.03465])] * 3)])

# ---- objects
ob_cylinder2_default = bpy.data.objects.new('Cylinder2_default', me_cylinder2_default)
ob_cylinder1_default = bpy.data.objects.new('Cylinder1_default', me_cylinder1_default)
ob_lamp = bpy.data.objects.new('Lamp', light_lamp)
ob_camera = bpy.data.objects.new('Camera', cam_camera)

# ---- transforms, parenting, visibility, modifiers, constraints
ob_cylinder2_default.location = (0.0, 0.0, 0.0)
ob_cylinder2_default.rotation_euler = (1.571, -0.0, 0.0)
ob_cylinder2_default.lineart.crease_threshold = 0.0
ob_cylinder1_default.location = (0.0, 0.0, 0.0)
ob_cylinder1_default.rotation_euler = (1.571, -0.0, 0.0)
ob_cylinder1_default.lineart.crease_threshold = 0.0
ob_lamp.location = (4.076, 1.005, 5.904)
ob_lamp.rotation_euler = (0.6503, 0.05522, 1.866)
ob_lamp.lock_rotations_4d = False
ob_lamp.empty_display_type = 'ARROWS'
ob_lamp.color = (0.0, 0.0, 0.0, 0.0)
ob_lamp.lineart.crease_threshold = 0.0
ob_camera.location = (7.481, -6.508, 5.344)
ob_camera.rotation_euler = (1.109, 0.01082, 0.8149)
ob_camera.lock_rotations_4d = False
ob_camera.empty_display_type = 'ARROWS'
ob_camera.color = (0.0, 0.0, 0.0, 0.0)
ob_camera.display_type = 'WIRE'
ob_camera.lineart.crease_threshold = 0.0

# ---- collection membership
col_collection_1.objects.link(ob_cylinder2_default)
col_collection_1.objects.link(ob_cylinder1_default)
col_collection_1.objects.link(ob_lamp)
col_collection_1.objects.link(ob_camera)

# ---- scene / render settings (as saved in the file)
scene.camera = ob_camera
scene.frame_start = 1; scene.frame_end = 250; scene.frame_set(1)
scene.render.engine = 'BLENDER_EEVEE_NEXT'
scene.render.resolution_percentage = 50
scene.render.dither_intensity = 0.0
scene.cycles.use_denoising = False
scene.cycles.samples = 10
scene.cycles.sampling_pattern = 'TABULATED_SOBOL'
scene.cycles.light_sampling_threshold = 0.0
scene.cycles.use_adaptive_sampling = False
scene.cycles.use_light_tree = False
scene.cycles.blur_glossy = 0.0
scene.cycles.pixel_filter_type = 'GAUSSIAN'
scene.cycles.sample_clamp_indirect = 0.0
scene.view_settings.view_transform = 'Standard'
bpy.context.view_layer.update()
